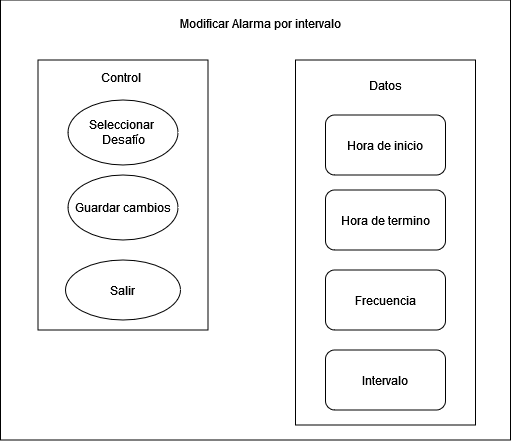

The diagram above was exported from draw.io. Its source (the exported page's mxGraphModel, read from the mxfile embedded in the PNG):
<mxGraphModel dx="3687" dy="886" grid="1" gridSize="10" guides="1" tooltips="1" connect="1" arrows="1" fold="1" page="1" pageScale="1" pageWidth="2000" pageHeight="2000" math="0" shadow="0">
  <root>
    <mxCell id="0" />
    <mxCell id="1" parent="0" />
    <mxCell id="2" value="" style="rounded=0;whiteSpace=wrap;html=1;" vertex="1" parent="1">
      <mxGeometry x="310" y="868.5" width="510" height="440" as="geometry" />
    </mxCell>
    <mxCell id="3" value="" style="rounded=0;whiteSpace=wrap;html=1;fontStyle=1" vertex="1" parent="1">
      <mxGeometry x="347.5" y="928.5" width="170" height="270" as="geometry" />
    </mxCell>
    <mxCell id="4" value="Salir" style="ellipse;whiteSpace=wrap;html=1;" vertex="1" parent="1">
      <mxGeometry x="375" y="1128.5" width="115" height="60" as="geometry" />
    </mxCell>
    <mxCell id="5" value="Modificar Alarma por intervalo" style="text;html=1;align=center;verticalAlign=middle;resizable=0;points=[];autosize=1;strokeColor=none;fillColor=none;" vertex="1" parent="1">
      <mxGeometry x="480" y="876.5" width="180" height="30" as="geometry" />
    </mxCell>
    <mxCell id="6" value="" style="rounded=0;whiteSpace=wrap;html=1;" vertex="1" parent="1">
      <mxGeometry x="605" y="928.5" width="180" height="365" as="geometry" />
    </mxCell>
    <mxCell id="7" value="Control" style="text;html=1;align=center;verticalAlign=middle;resizable=0;points=[];autosize=1;strokeColor=none;fillColor=none;" vertex="1" parent="1">
      <mxGeometry x="400" y="931" width="60" height="30" as="geometry" />
    </mxCell>
    <mxCell id="8" value="Datos" style="text;html=1;align=center;verticalAlign=middle;resizable=0;points=[];autosize=1;strokeColor=none;fillColor=none;" vertex="1" parent="1">
      <mxGeometry x="665" y="938.5" width="60" height="30" as="geometry" />
    </mxCell>
    <mxCell id="9" style="edgeStyle=orthogonalEdgeStyle;rounded=0;orthogonalLoop=1;jettySize=auto;html=1;exitX=0.5;exitY=1;exitDx=0;exitDy=0;" edge="1" source="3" target="3" parent="1">
      <mxGeometry relative="1" as="geometry" />
    </mxCell>
    <mxCell id="10" value="Hora de inicio" style="rounded=1;whiteSpace=wrap;html=1;" vertex="1" parent="1">
      <mxGeometry x="635" y="983.5" width="120" height="60" as="geometry" />
    </mxCell>
    <mxCell id="11" value="Hora de termino" style="rounded=1;whiteSpace=wrap;html=1;" vertex="1" parent="1">
      <mxGeometry x="635" y="1058.5" width="120" height="60" as="geometry" />
    </mxCell>
    <mxCell id="12" value="Frecuencia" style="rounded=1;whiteSpace=wrap;html=1;" vertex="1" parent="1">
      <mxGeometry x="635" y="1138.5" width="120" height="60" as="geometry" />
    </mxCell>
    <mxCell id="13" value="Seleccionar&amp;nbsp;&lt;div&gt;Desafío&lt;/div&gt;" style="ellipse;whiteSpace=wrap;html=1;" vertex="1" parent="1">
      <mxGeometry x="377.5" y="968.5" width="110" height="65" as="geometry" />
    </mxCell>
    <mxCell id="14" value="Intervalo" style="rounded=1;whiteSpace=wrap;html=1;" vertex="1" parent="1">
      <mxGeometry x="635" y="1218.5" width="120" height="60" as="geometry" />
    </mxCell>
    <mxCell id="15" value="Guardar cambios" style="ellipse;whiteSpace=wrap;html=1;" vertex="1" parent="1">
      <mxGeometry x="377.5" y="1043.5" width="110" height="65" as="geometry" />
    </mxCell>
  </root>
</mxGraphModel>